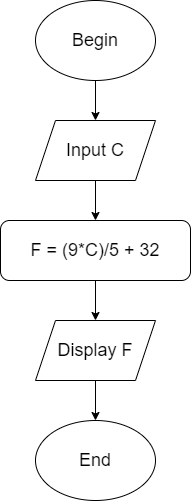

The diagram above was exported from draw.io. Its source (the exported page's mxGraphModel, read from the mxfile embedded in the PNG):
<mxGraphModel dx="1434" dy="780" grid="1" gridSize="10" guides="1" tooltips="1" connect="1" arrows="1" fold="1" page="1" pageScale="1" pageWidth="827" pageHeight="1169" math="0" shadow="0">
  <root>
    <mxCell id="0" />
    <mxCell id="1" parent="0" />
    <mxCell id="kLJiUW6dHRHPH-KMlkYt-1" value="&lt;font style=&quot;font-size: 18px;&quot;&gt;Begin&lt;/font&gt;" style="ellipse;whiteSpace=wrap;html=1;" vertex="1" parent="1">
      <mxGeometry x="340" y="90" width="120" height="80" as="geometry" />
    </mxCell>
    <mxCell id="kLJiUW6dHRHPH-KMlkYt-2" value="&lt;font style=&quot;font-size: 18px;&quot;&gt;Input C&lt;/font&gt;" style="shape=parallelogram;perimeter=parallelogramPerimeter;whiteSpace=wrap;html=1;fixedSize=1;" vertex="1" parent="1">
      <mxGeometry x="340" y="210" width="120" height="60" as="geometry" />
    </mxCell>
    <mxCell id="kLJiUW6dHRHPH-KMlkYt-3" value="&lt;font style=&quot;font-size: 18px;&quot;&gt;F = (9*C)/5 + 32&lt;/font&gt;" style="rounded=1;whiteSpace=wrap;html=1;" vertex="1" parent="1">
      <mxGeometry x="305" y="310" width="190" height="60" as="geometry" />
    </mxCell>
    <mxCell id="kLJiUW6dHRHPH-KMlkYt-4" value="&lt;font style=&quot;font-size: 18px;&quot;&gt;Display F&lt;/font&gt;" style="shape=parallelogram;perimeter=parallelogramPerimeter;whiteSpace=wrap;html=1;fixedSize=1;" vertex="1" parent="1">
      <mxGeometry x="340" y="410" width="120" height="60" as="geometry" />
    </mxCell>
    <mxCell id="kLJiUW6dHRHPH-KMlkYt-5" value="&lt;font style=&quot;font-size: 18px;&quot;&gt;End&lt;/font&gt;" style="ellipse;whiteSpace=wrap;html=1;" vertex="1" parent="1">
      <mxGeometry x="340" y="510" width="120" height="80" as="geometry" />
    </mxCell>
    <mxCell id="kLJiUW6dHRHPH-KMlkYt-8" value="" style="endArrow=classic;html=1;rounded=0;exitX=0.5;exitY=1;exitDx=0;exitDy=0;entryX=0.5;entryY=0;entryDx=0;entryDy=0;" edge="1" parent="1" source="kLJiUW6dHRHPH-KMlkYt-1" target="kLJiUW6dHRHPH-KMlkYt-2">
      <mxGeometry width="50" height="50" relative="1" as="geometry">
        <mxPoint x="390" y="420" as="sourcePoint" />
        <mxPoint x="440" y="370" as="targetPoint" />
      </mxGeometry>
    </mxCell>
    <mxCell id="kLJiUW6dHRHPH-KMlkYt-9" value="" style="endArrow=classic;html=1;rounded=0;entryX=0.5;entryY=0;entryDx=0;entryDy=0;exitX=0.5;exitY=1;exitDx=0;exitDy=0;" edge="1" parent="1" source="kLJiUW6dHRHPH-KMlkYt-2" target="kLJiUW6dHRHPH-KMlkYt-3">
      <mxGeometry width="50" height="50" relative="1" as="geometry">
        <mxPoint x="390" y="420" as="sourcePoint" />
        <mxPoint x="440" y="370" as="targetPoint" />
      </mxGeometry>
    </mxCell>
    <mxCell id="kLJiUW6dHRHPH-KMlkYt-10" value="" style="endArrow=classic;html=1;rounded=0;entryX=0.5;entryY=0;entryDx=0;entryDy=0;exitX=0.5;exitY=1;exitDx=0;exitDy=0;" edge="1" parent="1" source="kLJiUW6dHRHPH-KMlkYt-3" target="kLJiUW6dHRHPH-KMlkYt-4">
      <mxGeometry width="50" height="50" relative="1" as="geometry">
        <mxPoint x="410" y="280" as="sourcePoint" />
        <mxPoint x="410" y="320" as="targetPoint" />
      </mxGeometry>
    </mxCell>
    <mxCell id="kLJiUW6dHRHPH-KMlkYt-11" value="" style="endArrow=classic;html=1;rounded=0;exitX=0.5;exitY=1;exitDx=0;exitDy=0;entryX=0.5;entryY=0;entryDx=0;entryDy=0;" edge="1" parent="1" source="kLJiUW6dHRHPH-KMlkYt-4" target="kLJiUW6dHRHPH-KMlkYt-5">
      <mxGeometry width="50" height="50" relative="1" as="geometry">
        <mxPoint x="390" y="420" as="sourcePoint" />
        <mxPoint x="440" y="370" as="targetPoint" />
      </mxGeometry>
    </mxCell>
  </root>
</mxGraphModel>